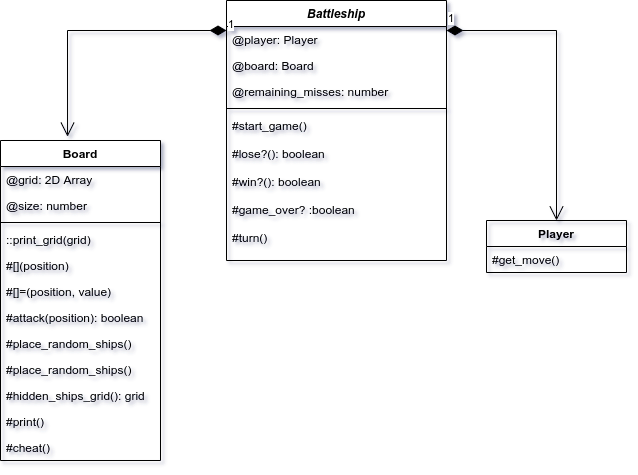

The diagram above was exported from draw.io. Its source (the exported page's mxGraphModel, read from the mxfile embedded in the PNG):
<mxGraphModel dx="868" dy="461" grid="1" gridSize="10" guides="1" tooltips="1" connect="1" arrows="1" fold="1" page="1" pageScale="1" pageWidth="827" pageHeight="1169" math="0" shadow="0">
  <root>
    <mxCell id="WIyWlLk6GJQsqaUBKTNV-0" />
    <mxCell id="WIyWlLk6GJQsqaUBKTNV-1" parent="WIyWlLk6GJQsqaUBKTNV-0" />
    <mxCell id="zkfFHV4jXpPFQw0GAbJ--0" value="Battleship" style="swimlane;fontStyle=3;align=center;verticalAlign=top;childLayout=stackLayout;horizontal=1;startSize=26;horizontalStack=0;resizeParent=1;resizeLast=0;collapsible=1;marginBottom=0;rounded=0;shadow=0;strokeWidth=1;" parent="WIyWlLk6GJQsqaUBKTNV-1" vertex="1">
      <mxGeometry x="480" y="90" width="220" height="260" as="geometry">
        <mxRectangle x="220" y="120" width="160" height="26" as="alternateBounds" />
      </mxGeometry>
    </mxCell>
    <mxCell id="zkfFHV4jXpPFQw0GAbJ--1" value="@player: Player" style="text;align=left;verticalAlign=top;spacingLeft=4;spacingRight=4;overflow=hidden;rotatable=0;points=[[0,0.5],[1,0.5]];portConstraint=eastwest;" parent="zkfFHV4jXpPFQw0GAbJ--0" vertex="1">
      <mxGeometry y="26" width="220" height="26" as="geometry" />
    </mxCell>
    <mxCell id="zkfFHV4jXpPFQw0GAbJ--2" value="@board: Board" style="text;align=left;verticalAlign=top;spacingLeft=4;spacingRight=4;overflow=hidden;rotatable=0;points=[[0,0.5],[1,0.5]];portConstraint=eastwest;rounded=0;shadow=0;html=0;" parent="zkfFHV4jXpPFQw0GAbJ--0" vertex="1">
      <mxGeometry y="52" width="220" height="26" as="geometry" />
    </mxCell>
    <mxCell id="zkfFHV4jXpPFQw0GAbJ--3" value="@remaining_misses: number" style="text;align=left;verticalAlign=top;spacingLeft=4;spacingRight=4;overflow=hidden;rotatable=0;points=[[0,0.5],[1,0.5]];portConstraint=eastwest;rounded=0;shadow=0;html=0;" parent="zkfFHV4jXpPFQw0GAbJ--0" vertex="1">
      <mxGeometry y="78" width="220" height="26" as="geometry" />
    </mxCell>
    <mxCell id="zkfFHV4jXpPFQw0GAbJ--4" value="" style="line;html=1;strokeWidth=1;align=left;verticalAlign=middle;spacingTop=-1;spacingLeft=3;spacingRight=3;rotatable=0;labelPosition=right;points=[];portConstraint=eastwest;" parent="zkfFHV4jXpPFQw0GAbJ--0" vertex="1">
      <mxGeometry y="104" width="220" height="8" as="geometry" />
    </mxCell>
    <mxCell id="zkfFHV4jXpPFQw0GAbJ--5" value="#start_game()&#10;&#10;#lose?(): boolean&#10;&#10;#win?(): boolean&#10;&#10;#game_over? :boolean&#10;&#10;#turn()" style="text;align=left;verticalAlign=top;spacingLeft=4;spacingRight=4;overflow=hidden;rotatable=0;points=[[0,0.5],[1,0.5]];portConstraint=eastwest;" parent="zkfFHV4jXpPFQw0GAbJ--0" vertex="1">
      <mxGeometry y="112" width="220" height="148" as="geometry" />
    </mxCell>
    <mxCell id="X32VnSSLLtX_FT7SDX9k-6" value="Player" style="swimlane;fontStyle=1;childLayout=stackLayout;horizontal=1;startSize=26;fillColor=none;horizontalStack=0;resizeParent=1;resizeParentMax=0;resizeLast=0;collapsible=1;marginBottom=0;" vertex="1" parent="WIyWlLk6GJQsqaUBKTNV-1">
      <mxGeometry x="740" y="310" width="140" height="52" as="geometry" />
    </mxCell>
    <mxCell id="X32VnSSLLtX_FT7SDX9k-9" value="#get_move()" style="text;strokeColor=none;fillColor=none;align=left;verticalAlign=top;spacingLeft=4;spacingRight=4;overflow=hidden;rotatable=0;points=[[0,0.5],[1,0.5]];portConstraint=eastwest;" vertex="1" parent="X32VnSSLLtX_FT7SDX9k-6">
      <mxGeometry y="26" width="140" height="26" as="geometry" />
    </mxCell>
    <mxCell id="X32VnSSLLtX_FT7SDX9k-17" value="Board" style="swimlane;fontStyle=1;align=center;verticalAlign=top;childLayout=stackLayout;horizontal=1;startSize=26;horizontalStack=0;resizeParent=1;resizeParentMax=0;resizeLast=0;collapsible=1;marginBottom=0;" vertex="1" parent="WIyWlLk6GJQsqaUBKTNV-1">
      <mxGeometry x="254" y="230" width="160" height="320" as="geometry" />
    </mxCell>
    <mxCell id="X32VnSSLLtX_FT7SDX9k-18" value="@grid: 2D Array" style="text;strokeColor=none;fillColor=none;align=left;verticalAlign=top;spacingLeft=4;spacingRight=4;overflow=hidden;rotatable=0;points=[[0,0.5],[1,0.5]];portConstraint=eastwest;" vertex="1" parent="X32VnSSLLtX_FT7SDX9k-17">
      <mxGeometry y="26" width="160" height="26" as="geometry" />
    </mxCell>
    <mxCell id="X32VnSSLLtX_FT7SDX9k-21" value="@size: number" style="text;strokeColor=none;fillColor=none;align=left;verticalAlign=top;spacingLeft=4;spacingRight=4;overflow=hidden;rotatable=0;points=[[0,0.5],[1,0.5]];portConstraint=eastwest;" vertex="1" parent="X32VnSSLLtX_FT7SDX9k-17">
      <mxGeometry y="52" width="160" height="26" as="geometry" />
    </mxCell>
    <mxCell id="X32VnSSLLtX_FT7SDX9k-19" value="" style="line;strokeWidth=1;fillColor=none;align=left;verticalAlign=middle;spacingTop=-1;spacingLeft=3;spacingRight=3;rotatable=0;labelPosition=right;points=[];portConstraint=eastwest;" vertex="1" parent="X32VnSSLLtX_FT7SDX9k-17">
      <mxGeometry y="78" width="160" height="8" as="geometry" />
    </mxCell>
    <mxCell id="X32VnSSLLtX_FT7SDX9k-20" value="::print_grid(grid)" style="text;strokeColor=none;fillColor=none;align=left;verticalAlign=top;spacingLeft=4;spacingRight=4;overflow=hidden;rotatable=0;points=[[0,0.5],[1,0.5]];portConstraint=eastwest;" vertex="1" parent="X32VnSSLLtX_FT7SDX9k-17">
      <mxGeometry y="86" width="160" height="26" as="geometry" />
    </mxCell>
    <mxCell id="X32VnSSLLtX_FT7SDX9k-22" value="#[](position)" style="text;strokeColor=none;fillColor=none;align=left;verticalAlign=top;spacingLeft=4;spacingRight=4;overflow=hidden;rotatable=0;points=[[0,0.5],[1,0.5]];portConstraint=eastwest;" vertex="1" parent="X32VnSSLLtX_FT7SDX9k-17">
      <mxGeometry y="112" width="160" height="26" as="geometry" />
    </mxCell>
    <mxCell id="X32VnSSLLtX_FT7SDX9k-23" value="#[]=(position, value)" style="text;strokeColor=none;fillColor=none;align=left;verticalAlign=top;spacingLeft=4;spacingRight=4;overflow=hidden;rotatable=0;points=[[0,0.5],[1,0.5]];portConstraint=eastwest;" vertex="1" parent="X32VnSSLLtX_FT7SDX9k-17">
      <mxGeometry y="138" width="160" height="26" as="geometry" />
    </mxCell>
    <mxCell id="X32VnSSLLtX_FT7SDX9k-24" value="#attack(position): boolean" style="text;strokeColor=none;fillColor=none;align=left;verticalAlign=top;spacingLeft=4;spacingRight=4;overflow=hidden;rotatable=0;points=[[0,0.5],[1,0.5]];portConstraint=eastwest;" vertex="1" parent="X32VnSSLLtX_FT7SDX9k-17">
      <mxGeometry y="164" width="160" height="26" as="geometry" />
    </mxCell>
    <mxCell id="X32VnSSLLtX_FT7SDX9k-25" value="#place_random_ships()" style="text;strokeColor=none;fillColor=none;align=left;verticalAlign=top;spacingLeft=4;spacingRight=4;overflow=hidden;rotatable=0;points=[[0,0.5],[1,0.5]];portConstraint=eastwest;" vertex="1" parent="X32VnSSLLtX_FT7SDX9k-17">
      <mxGeometry y="190" width="160" height="26" as="geometry" />
    </mxCell>
    <mxCell id="X32VnSSLLtX_FT7SDX9k-26" value="#place_random_ships()" style="text;strokeColor=none;fillColor=none;align=left;verticalAlign=top;spacingLeft=4;spacingRight=4;overflow=hidden;rotatable=0;points=[[0,0.5],[1,0.5]];portConstraint=eastwest;" vertex="1" parent="X32VnSSLLtX_FT7SDX9k-17">
      <mxGeometry y="216" width="160" height="26" as="geometry" />
    </mxCell>
    <mxCell id="X32VnSSLLtX_FT7SDX9k-27" value="#hidden_ships_grid(): grid" style="text;strokeColor=none;fillColor=none;align=left;verticalAlign=top;spacingLeft=4;spacingRight=4;overflow=hidden;rotatable=0;points=[[0,0.5],[1,0.5]];portConstraint=eastwest;" vertex="1" parent="X32VnSSLLtX_FT7SDX9k-17">
      <mxGeometry y="242" width="160" height="26" as="geometry" />
    </mxCell>
    <mxCell id="X32VnSSLLtX_FT7SDX9k-28" value="#print()" style="text;strokeColor=none;fillColor=none;align=left;verticalAlign=top;spacingLeft=4;spacingRight=4;overflow=hidden;rotatable=0;points=[[0,0.5],[1,0.5]];portConstraint=eastwest;" vertex="1" parent="X32VnSSLLtX_FT7SDX9k-17">
      <mxGeometry y="268" width="160" height="26" as="geometry" />
    </mxCell>
    <mxCell id="X32VnSSLLtX_FT7SDX9k-29" value="#cheat()" style="text;strokeColor=none;fillColor=none;align=left;verticalAlign=top;spacingLeft=4;spacingRight=4;overflow=hidden;rotatable=0;points=[[0,0.5],[1,0.5]];portConstraint=eastwest;" vertex="1" parent="X32VnSSLLtX_FT7SDX9k-17">
      <mxGeometry y="294" width="160" height="26" as="geometry" />
    </mxCell>
    <mxCell id="X32VnSSLLtX_FT7SDX9k-30" value="1" style="endArrow=open;html=1;endSize=12;startArrow=diamondThin;startSize=14;startFill=1;edgeStyle=orthogonalEdgeStyle;align=left;verticalAlign=bottom;rounded=0;entryX=0.419;entryY=-0.012;entryDx=0;entryDy=0;entryPerimeter=0;" edge="1" parent="WIyWlLk6GJQsqaUBKTNV-1" target="X32VnSSLLtX_FT7SDX9k-17">
      <mxGeometry x="-1" y="3" relative="1" as="geometry">
        <mxPoint x="480" y="120" as="sourcePoint" />
        <mxPoint x="320" y="120" as="targetPoint" />
      </mxGeometry>
    </mxCell>
    <mxCell id="X32VnSSLLtX_FT7SDX9k-31" value="1" style="endArrow=open;html=1;endSize=12;startArrow=diamondThin;startSize=14;startFill=1;edgeStyle=orthogonalEdgeStyle;align=left;verticalAlign=bottom;rounded=0;entryX=0.5;entryY=0;entryDx=0;entryDy=0;" edge="1" parent="WIyWlLk6GJQsqaUBKTNV-1" target="X32VnSSLLtX_FT7SDX9k-6">
      <mxGeometry x="-1" y="3" relative="1" as="geometry">
        <mxPoint x="700" y="120" as="sourcePoint" />
        <mxPoint x="860" y="120" as="targetPoint" />
      </mxGeometry>
    </mxCell>
  </root>
</mxGraphModel>